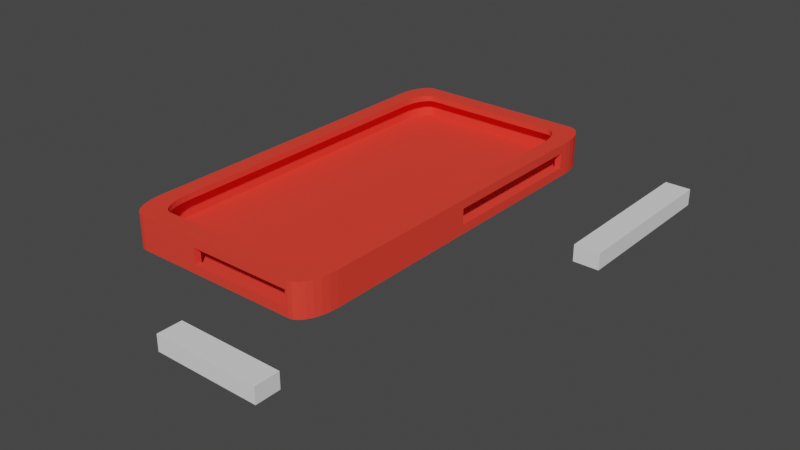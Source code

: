 # Source: phonecase6.blend  (saved by Blender 2.80.53; exported with 4.5.12 LTS)
import bpy
from mathutils import Matrix  # noqa: F401  (used for matrix-valued properties, if any)

bpy.ops.wm.read_factory_settings(use_empty=True)
scene = bpy.context.scene
scene.name = 'Scene'

# ---- collections
col_collection = bpy.data.collections.new('Collection'); scene.collection.children.link(col_collection)

# ---- materials (node trees are filled in below, after node groups)
mat_material_005 = bpy.data.materials.new('Material.005')
mat_material_005.use_transparent_shadow = False
mat_material_005.diffuse_color = (0.9047, 0.05613, 0.03689, 1.0)
mat_material_005.roughness = 0.25

# ---- material node trees

# ---- world
world_world = bpy.data.worlds.new('World'); scene.world = world_world
world_world.use_nodes = True; world_world.node_tree.nodes.clear()
_N = world_world.node_tree.nodes; _L = world_world.node_tree.links
n0 = _N.new('ShaderNodeOutputWorld'); n0.name = 'World Output'; n0.location = (300, 300)
n1 = _N.new('ShaderNodeBackground'); n1.name = 'Background'; n1.location = (10, 300)
n1.inputs[0].default_value = (0.05088, 0.05088, 0.05088, 1.0)
_L.new(n1.outputs[0], n0.inputs[0])
n0.is_active_output = True
world_world.color = (0.05088, 0.05088, 0.05088)
world_world.use_sun_shadow = False
world_world.sun_shadow_jitter_overblur = 0.0

# ---- meshes
me_cube_003 = bpy.data.meshes.new('Cube.003')
me_cube_003.from_pydata([(1.0, 0.82, -1.0), (0.82, 1.0, -1.0), (0.9955, 0.8601, -1.0), (0.9822, 0.8981, -1.0), (0.9607, 0.9322, -1.0), (0.9322, 0.9607, -1.0), (0.8981, 0.9822, -1.0), (0.8601, 0.9955, -1.0), (1.0, -0.82, -1.0), (0.82, -1.0, -1.0), (0.9955, -0.8601, -1.0), (0.9822, -0.8981, -1.0), (0.9607, -0.9322, -1.0), (0.9322, -0.9607, -1.0), (0.8981, -0.9822, -1.0), (0.8601, -0.9955, -1.0), (-0.82, 1.0, -1.0), (-1.0, 0.82, -1.0), (-0.8601, 0.9955, -1.0), (-0.8981, 0.9822, -1.0), (-0.9322, 0.9607, -1.0), (-0.9607, 0.9322, -1.0), (-0.9822, 0.8981, -1.0), (-0.9955, 0.8601, -1.0), (-0.82, -1.0, -1.0), (-1.0, -0.82, -1.0), (-0.8601, -0.9955, -1.0), (-0.8981, -0.9822, -1.0), (-0.9322, -0.9607, -1.0), (-0.9607, -0.9322, -1.0), (-0.9822, -0.8981, -1.0), (-0.9955, -0.8601, -1.0), (1.0, 0.82, 1.186), (0.82, 1.0, 1.186), (0.9955, 0.8601, 1.186), (0.9822, 0.8981, 1.186), (0.9607, 0.9322, 1.186), (0.9322, 0.9607, 1.186), (0.8981, 0.9822, 1.186), (0.8601, 0.9955, 1.186), (1.0, -0.82, 1.186), (0.82, -1.0, 1.186), (0.9955, -0.8601, 1.186), (0.9822, -0.8981, 1.186), (0.9607, -0.9322, 1.186), (0.9322, -0.9607, 1.186), (0.8981, -0.9822, 1.186), (0.8601, -0.9955, 1.186), (-0.82, 1.0, 1.186), (-1.0, 0.82, 1.186), (-0.8601, 0.9955, 1.186), (-0.8981, 0.9822, 1.186), (-0.9322, 0.9607, 1.186), (-0.9607, 0.9322, 1.186), (-0.9822, 0.8981, 1.186), (-0.9955, 0.8601, 1.186), (-0.82, -1.0, 1.186), (-1.0, -0.82, 1.186), (-0.8601, -0.9955, 1.186), (-0.8981, -0.9822, 1.186), (-0.9322, -0.9607, 1.186), (-0.9607, -0.9322, 1.186), (-0.9822, -0.8981, 1.186), (-0.9955, -0.8601, 1.186), (0.8912, 0.7678, 1.191), (0.7308, 0.9363, 1.191), (0.8872, 0.8053, 1.191), (0.8753, 0.8409, 1.191), (0.8562, 0.8729, 1.191), (0.8308, 0.8996, 1.191), (0.8004, 0.9196, 1.191), (0.7665, 0.9321, 1.191), (0.8912, -0.7678, 1.191), (0.7308, -0.9363, 1.191), (0.8872, -0.8053, 1.191), (0.8753, -0.8409, 1.191), (0.8562, -0.8729, 1.191), (0.8308, -0.8996, 1.191), (0.8004, -0.9196, 1.191), (0.7665, -0.9321, 1.191), (-0.7308, 0.9363, 1.191), (-0.8912, 0.7678, 1.191), (-0.7665, 0.9321, 1.191), (-0.8004, 0.9196, 1.191), (-0.8308, 0.8996, 1.191), (-0.8562, 0.8729, 1.191), (-0.8753, 0.8409, 1.191), (-0.8872, 0.8053, 1.191), (-0.7308, -0.9363, 1.191), (-0.8912, -0.7678, 1.191), (-0.7665, -0.9321, 1.191), (-0.8004, -0.9196, 1.191), (-0.8308, -0.8996, 1.191), (-0.8562, -0.8729, 1.191), (-0.8753, -0.8409, 1.191), (-0.8872, -0.8053, 1.191), (0.8912, 0.7678, 1.775), (0.7308, 0.9363, 1.775), (0.8872, 0.8053, 1.775), (0.8753, 0.8409, 1.775), (0.8562, 0.8729, 1.775), (0.8308, 0.8996, 1.775), (0.8004, 0.9196, 1.775), (0.7665, 0.9321, 1.775), (0.8912, -0.7678, 1.775), (0.7308, -0.9363, 1.775), (0.8872, -0.8053, 1.775), (0.8753, -0.8409, 1.775), (0.8562, -0.8729, 1.775), (0.8308, -0.8996, 1.775), (0.8004, -0.9196, 1.775), (0.7665, -0.9321, 1.775), (-0.7308, 0.9363, 1.775), (-0.8912, 0.7678, 1.775), (-0.7665, 0.9321, 1.775), (-0.8004, 0.9196, 1.775), (-0.8308, 0.8996, 1.775), (-0.8562, 0.8729, 1.775), (-0.8753, 0.8409, 1.775), (-0.8872, 0.8053, 1.775), (-0.7308, -0.9363, 1.775), (-0.8912, -0.7678, 1.775), (-0.7665, -0.9321, 1.775), (-0.8004, -0.9196, 1.775), (-0.8308, -0.8996, 1.775), (-0.8562, -0.8729, 1.775), (-0.8753, -0.8409, 1.775), (-0.8872, -0.8053, 1.775), (1.066, 0.8473, 1.78), (0.8739, 1.033, 1.78), (1.061, 0.8887, 1.78), (1.047, 0.928, 1.78), (1.024, 0.9633, 1.78), (0.9935, 0.9927, 1.78), (0.9572, 1.015, 1.78), (0.9166, 1.029, 1.78), (1.066, -0.8473, 1.78), (0.8739, -1.033, 1.78), (1.061, -0.8887, 1.78), (1.047, -0.928, 1.78), (1.024, -0.9633, 1.78), (0.9935, -0.9927, 1.78), (0.9572, -1.015, 1.78), (0.9166, -1.029, 1.78), (-0.8739, 1.033, 1.78), (-1.066, 0.8473, 1.78), (-0.9166, 1.029, 1.78), (-0.9572, 1.015, 1.78), (-0.9935, 0.9927, 1.78), (-1.024, 0.9633, 1.78), (-1.047, 0.928, 1.78), (-1.061, 0.8887, 1.78), (-0.8739, -1.033, 1.78), (-1.066, -0.8473, 1.78), (-0.9166, -1.029, 1.78), (-0.9572, -1.015, 1.78), (-0.9935, -0.9927, 1.78), (-1.024, -0.9633, 1.78), (-1.047, -0.928, 1.78), (-1.061, -0.8887, 1.78), (1.066, 0.8473, -1.561), (0.8739, 1.033, -1.561), (1.061, 0.8887, -1.561), (1.047, 0.928, -1.561), (1.024, 0.9633, -1.561), (0.9935, 0.9927, -1.561), (0.9572, 1.015, -1.561), (0.9166, 1.029, -1.561), (1.066, -0.8473, -1.561), (0.8739, -1.033, -1.561), (1.061, -0.8887, -1.561), (1.047, -0.928, -1.561), (1.024, -0.9633, -1.561), (0.9935, -0.9927, -1.561), (0.9572, -1.015, -1.561), (0.9166, -1.029, -1.561), (-0.8739, 1.033, -1.561), (-1.066, 0.8473, -1.561), (-0.9166, 1.029, -1.561), (-0.9572, 1.015, -1.561), (-0.9935, 0.9927, -1.561), (-1.024, 0.9633, -1.561), (-1.047, 0.928, -1.561), (-1.061, 0.8887, -1.561), (-0.8739, -1.033, -1.561), (-1.066, -0.8473, -1.561), (-0.9166, -1.029, -1.561), (-0.9572, -1.015, -1.561), (-0.9935, -0.9927, -1.561), (-1.024, -0.9633, -1.561), (-1.047, -0.928, -1.561), (-1.061, -0.8887, -1.561), (1.066, 0.8029, 0.9039), (1.0, 0.8029, 0.9039), (1.066, -0.01123, 0.9039), (1.0, -0.01123, 0.9039), (1.066, -0.01123, -0.6623), (1.066, -0.01123, 0.1318), (1.0, -0.01123, -0.6623), (1.066, 0.8029, -0.6623), (1.0, 0.8029, -0.6623), (0.849, -1.033, 0.8921), (0.849, -0.9967, 0.8921), (0.82, -1.0, 0.8921), (0.849, -1.033, -0.6741), (0.82, -1.0, -0.6741), (0.849, -0.9967, -0.6741), (-0.211, -1.033, -0.6741), (-0.211, -1.0, -0.6741), (-0.211, -1.033, 0.5129), (-0.211, -1.033, 0.8921), (-0.211, -1.0, 0.8921)], [], [(17, 25, 31, 30, 29, 28, 27, 26, 24, 9, 15, 14, 13, 12, 11, 10, 8, 0, 2, 3, 4, 5, 6, 7, 1, 16, 18, 19, 20, 21, 22, 23), (45, 46, 78, 77), (4, 3, 35, 36), (25, 17, 49, 57), (27, 28, 60, 59), (3, 2, 34, 35), (17, 23, 55, 49), (28, 29, 61, 60), (2, 0, 32, 34), (23, 22, 54, 55), (29, 30, 62, 61), (0, 200, 193, 195, 40, 32), (22, 21, 53, 54), (30, 31, 63, 62), (8, 10, 42, 40), (21, 20, 52, 53), (31, 25, 57, 63), (10, 11, 43, 42), (20, 19, 51, 52), (11, 12, 44, 43), (19, 18, 50, 51), (12, 13, 45, 44), (18, 16, 48, 50), (13, 14, 46, 45), (16, 1, 33, 48), (14, 15, 47, 46), (1, 7, 39, 33), (15, 9, 205, 206, 202, 203, 41, 47), (7, 6, 38, 39), (9, 24, 56, 41, 203, 211, 208, 205), (6, 5, 37, 38), (24, 26, 58, 56), (5, 4, 36, 37), (26, 27, 59, 58), (73, 88, 120, 105), (48, 33, 65, 80), (46, 47, 79, 78), (33, 39, 71, 65), (47, 41, 73, 79), (39, 38, 70, 71), (41, 56, 88, 73), (38, 37, 69, 70), (56, 58, 90, 88), (37, 36, 68, 69), (58, 59, 91, 90), (36, 35, 67, 68), (57, 49, 81, 89), (59, 60, 92, 91), (35, 34, 66, 67), (49, 55, 87, 81), (60, 61, 93, 92), (34, 32, 64, 66), (55, 54, 86, 87), (61, 62, 94, 93), (32, 40, 72, 64), (54, 53, 85, 86), (62, 63, 95, 94), (40, 42, 74, 72), (53, 52, 84, 85), (63, 57, 89, 95), (42, 43, 75, 74), (52, 51, 83, 84), (43, 44, 76, 75), (51, 50, 82, 83), (44, 45, 77, 76), (50, 48, 80, 82), (123, 124, 156, 155), (70, 69, 101, 102), (88, 90, 122, 120), (69, 68, 100, 101), (90, 91, 123, 122), (68, 67, 99, 100), (89, 81, 113, 121), (91, 92, 124, 123), (67, 66, 98, 99), (81, 87, 119, 113), (92, 93, 125, 124), (66, 64, 96, 98), (87, 86, 118, 119), (93, 94, 126, 125), (64, 72, 104, 96), (86, 85, 117, 118), (94, 95, 127, 126), (72, 74, 106, 104), (85, 84, 116, 117), (95, 89, 121, 127), (74, 75, 107, 106), (84, 83, 115, 116), (75, 76, 108, 107), (83, 82, 114, 115), (76, 77, 109, 108), (82, 80, 112, 114), (77, 78, 110, 109), (80, 65, 97, 112), (78, 79, 111, 110), (65, 71, 103, 97), (79, 73, 105, 111), (71, 70, 102, 103), (136, 138, 170, 168), (99, 98, 130, 131), (113, 119, 151, 145), (124, 125, 157, 156), (98, 96, 128, 130), (119, 118, 150, 151), (125, 126, 158, 157), (96, 104, 136, 128), (118, 117, 149, 150), (126, 127, 159, 158), (104, 106, 138, 136), (117, 116, 148, 149), (127, 121, 153, 159), (106, 107, 139, 138), (116, 115, 147, 148), (107, 108, 140, 139), (115, 114, 146, 147), (108, 109, 141, 140), (114, 112, 144, 146), (109, 110, 142, 141), (112, 97, 129, 144), (110, 111, 143, 142), (97, 103, 135, 129), (111, 105, 137, 143), (103, 102, 134, 135), (105, 120, 152, 137), (102, 101, 133, 134), (120, 122, 154, 152), (101, 100, 132, 133), (122, 123, 155, 154), (100, 99, 131, 132), (121, 113, 145, 153), (177, 183, 182, 181, 180, 179, 178, 176, 161, 167, 166, 165, 164, 163, 162, 160, 168, 170, 171, 172, 173, 174, 175, 169, 184, 186, 187, 188, 189, 190, 191, 185), (149, 148, 180, 181), (159, 153, 185, 191), (138, 139, 171, 170), (148, 147, 179, 180), (139, 140, 172, 171), (147, 146, 178, 179), (140, 141, 173, 172), (146, 144, 176, 178), (141, 142, 174, 173), (144, 129, 161, 176), (142, 143, 175, 174), (129, 135, 167, 161), (143, 137, 169, 175), (135, 134, 166, 167), (137, 201, 204, 207, 209, 152, 184, 169), (134, 133, 165, 166), (152, 154, 186, 184), (133, 132, 164, 165), (154, 155, 187, 186), (132, 131, 163, 164), (153, 145, 177, 185), (155, 156, 188, 187), (131, 130, 162, 163), (145, 151, 183, 177), (156, 157, 189, 188), (130, 128, 160, 162), (151, 150, 182, 183), (157, 158, 190, 189), (128, 192, 199, 196, 197, 136, 168, 160), (150, 149, 181, 182), (158, 159, 191, 190), (200, 199, 192, 193), (136, 197, 194, 192, 128), (198, 196, 199, 200), (196, 198, 195, 194, 197), (40, 195, 198, 200, 0, 8), (194, 195, 193, 192), (206, 204, 201, 202), (207, 208, 211, 210, 209), (152, 209, 210, 201, 137), (208, 207, 204, 206, 205), (202, 201, 210, 211, 203)])
_uv = me_cube_003.uv_layers.new(name='UVMap')
_uv.uv.foreach_set('vector', [0.375, 0.7725, 0.375, 0.9775, 0.3756, 0.9825, 0.3772, 0.9873, 0.3799, 0.9915, 0.3835, 0.9951, 0.3877, 0.9978, 0.3925, 0.9994, 0.3975, 1.0, 0.6025, 1.0, 0.6075, 0.9994, 0.6123, 0.9978, 0.6165, 0.9951, 0.6201, 0.9915, 0.6228, 0.9873, 0.6244, 0.9825, 0.625, 0.9775, 0.625, 0.7725, 0.6244, 0.7675, 0.6228, 0.7627, 0.6201, 0.7585, 0.6165, 0.7549, 0.6123, 0.7522, 0.6075, 0.7506, 0.6025, 0.75, 0.3975, 0.75, 0.3925, 0.7506, 0.3877, 0.7522, 0.3835, 0.7549, 0.3799, 0.7585, 0.3772, 0.7627, 0.3756, 0.7675, 0.6165, 0.9951, 0.6123, 0.9978, 0.6123, 0.9978, 0.6165, 0.9951, 0.6201, 0.7585, 0.6228, 0.7627, 0.6228, 0.7627, 0.6201, 0.7585, 0.375, 0.9775, 0.375, 0.7725, 0.375, 0.7725, 0.375, 0.9775, 0.3877, 0.9978, 0.3835, 0.9951, 0.3835, 0.9951, 0.3877, 0.9978, 0.6228, 0.7627, 0.6244, 0.7675, 0.6244, 0.7675, 0.6228, 0.7627, 0.375, 0.7725, 0.3756, 0.7675, 0.3756, 0.7675, 0.375, 0.7725, 0.3835, 0.9951, 0.3799, 0.9915, 0.3799, 0.9915, 0.3835, 0.9951, 0.6244, 0.7675, 0.625, 0.7725, 0.625, 0.7725, 0.6244, 0.7675, 0.3756, 0.7675, 0.3772, 0.7627, 0.3772, 0.7627, 0.3756, 0.7675, 0.3799, 0.9915, 0.3772, 0.9873, 0.3772, 0.9873, 0.3799, 0.9915, 0.625, 0.7725, 0.625, 0.7746, 0.625, 0.7746, 0.625, 0.8764, 0.625, 0.9775, 0.625, 0.7725, 0.3772, 0.7627, 0.3799, 0.7585, 0.3799, 0.7585, 0.3772, 0.7627, 0.3772, 0.9873, 0.3756, 0.9825, 0.3756, 0.9825, 0.3772, 0.9873, 0.625, 0.9775, 0.6244, 0.9825, 0.6244, 0.9825, 0.625, 0.9775, 0.3799, 0.7585, 0.3835, 0.7549, 0.3835, 0.7549, 0.3799, 0.7585, 0.3756, 0.9825, 0.375, 0.9775, 0.375, 0.9775, 0.3756, 0.9825, 0.6244, 0.9825, 0.6228, 0.9873, 0.6228, 0.9873, 0.6244, 0.9825, 0.3835, 0.7549, 0.3877, 0.7522, 0.3877, 0.7522, 0.3835, 0.7549, 0.6228, 0.9873, 0.6201, 0.9915, 0.6201, 0.9915, 0.6228, 0.9873, 0.3877, 0.7522, 0.3925, 0.7506, 0.3925, 0.7506, 0.3877, 0.7522, 0.6201, 0.9915, 0.6165, 0.9951, 0.6165, 0.9951, 0.6201, 0.9915, 0.3925, 0.7506, 0.3975, 0.75, 0.3975, 0.75, 0.3925, 0.7506, 0.6165, 0.9951, 0.6123, 0.9978, 0.6123, 0.9978, 0.6165, 0.9951, 0.3975, 0.75, 0.6025, 0.75, 0.6025, 0.75, 0.3975, 0.75, 0.6123, 0.9978, 0.6075, 0.9994, 0.6075, 0.9994, 0.6123, 0.9978, 0.6025, 0.75, 0.6075, 0.7506, 0.6075, 0.7506, 0.6025, 0.75, 0.6075, 0.9994, 0.6025, 1.0, 0.6025, 1.0, 0.6061, 0.9996, 0.6061, 0.9996, 0.6025, 1.0, 0.6025, 1.0, 0.6075, 0.9994, 0.6075, 0.7506, 0.6123, 0.7522, 0.6123, 0.7522, 0.6075, 0.7506, 0.6025, 1.0, 0.3975, 1.0, 0.3975, 1.0, 0.6025, 1.0, 0.6025, 1.0, 0.4736, 1.0, 0.4736, 1.0, 0.6025, 1.0, 0.6123, 0.7522, 0.6165, 0.7549, 0.6165, 0.7549, 0.6123, 0.7522, 0.3975, 1.0, 0.3925, 0.9994, 0.3925, 0.9994, 0.3975, 1.0, 0.6165, 0.7549, 0.6201, 0.7585, 0.6201, 0.7585, 0.6165, 0.7549, 0.3925, 0.9994, 0.3877, 0.9978, 0.3877, 0.9978, 0.3925, 0.9994, 0.6025, 1.0, 0.3975, 1.0, 0.3975, 1.0, 0.6025, 1.0, 0.3975, 0.75, 0.6025, 0.75, 0.6025, 0.75, 0.3975, 0.75, 0.6123, 0.9978, 0.6075, 0.9994, 0.6075, 0.9994, 0.6123, 0.9978, 0.6025, 0.75, 0.6075, 0.7506, 0.6075, 0.7506, 0.6025, 0.75, 0.6075, 0.9994, 0.6025, 1.0, 0.6025, 1.0, 0.6075, 0.9994, 0.6075, 0.7506, 0.6123, 0.7522, 0.6123, 0.7522, 0.6075, 0.7506, 0.6025, 1.0, 0.3975, 1.0, 0.3975, 1.0, 0.6025, 1.0, 0.6123, 0.7522, 0.6165, 0.7549, 0.6165, 0.7549, 0.6123, 0.7522, 0.3975, 1.0, 0.3925, 0.9994, 0.3925, 0.9994, 0.3975, 1.0, 0.6165, 0.7549, 0.6201, 0.7585, 0.6201, 0.7585, 0.6165, 0.7549, 0.3925, 0.9994, 0.3877, 0.9978, 0.3877, 0.9978, 0.3925, 0.9994, 0.6201, 0.7585, 0.6228, 0.7627, 0.6228, 0.7627, 0.6201, 0.7585, 0.375, 0.9775, 0.375, 0.7725, 0.375, 0.7725, 0.375, 0.9775, 0.3877, 0.9978, 0.3835, 0.9951, 0.3835, 0.9951, 0.3877, 0.9978, 0.6228, 0.7627, 0.6244, 0.7675, 0.6244, 0.7675, 0.6228, 0.7627, 0.375, 0.7725, 0.3756, 0.7675, 0.3756, 0.7675, 0.375, 0.7725, 0.3835, 0.9951, 0.3799, 0.9915, 0.3799, 0.9915, 0.3835, 0.9951, 0.6244, 0.7675, 0.625, 0.7725, 0.625, 0.7725, 0.6244, 0.7675, 0.3756, 0.7675, 0.3772, 0.7627, 0.3772, 0.7627, 0.3756, 0.7675, 0.3799, 0.9915, 0.3772, 0.9873, 0.3772, 0.9873, 0.3799, 0.9915, 0.625, 0.7725, 0.625, 0.9775, 0.625, 0.9775, 0.625, 0.7725, 0.3772, 0.7627, 0.3799, 0.7585, 0.3799, 0.7585, 0.3772, 0.7627, 0.3772, 0.9873, 0.3756, 0.9825, 0.3756, 0.9825, 0.3772, 0.9873, 0.625, 0.9775, 0.6244, 0.9825, 0.6244, 0.9825, 0.625, 0.9775, 0.3799, 0.7585, 0.3835, 0.7549, 0.3835, 0.7549, 0.3799, 0.7585, 0.3756, 0.9825, 0.375, 0.9775, 0.375, 0.9775, 0.3756, 0.9825, 0.6244, 0.9825, 0.6228, 0.9873, 0.6228, 0.9873, 0.6244, 0.9825, 0.3835, 0.7549, 0.3877, 0.7522, 0.3877, 0.7522, 0.3835, 0.7549, 0.6228, 0.9873, 0.6201, 0.9915, 0.6201, 0.9915, 0.6228, 0.9873, 0.3877, 0.7522, 0.3925, 0.7506, 0.3925, 0.7506, 0.3877, 0.7522, 0.6201, 0.9915, 0.6165, 0.9951, 0.6165, 0.9951, 0.6201, 0.9915, 0.3925, 0.7506, 0.3975, 0.75, 0.3975, 0.75, 0.3925, 0.7506, 0.3877, 0.9978, 0.3835, 0.9951, 0.3835, 0.9951, 0.3877, 0.9978, 0.6123, 0.7522, 0.6165, 0.7549, 0.6165, 0.7549, 0.6123, 0.7522, 0.3975, 1.0, 0.3925, 0.9994, 0.3925, 0.9994, 0.3975, 1.0, 0.6165, 0.7549, 0.6201, 0.7585, 0.6201, 0.7585, 0.6165, 0.7549, 0.3925, 0.9994, 0.3877, 0.9978, 0.3877, 0.9978, 0.3925, 0.9994, 0.6201, 0.7585, 0.6228, 0.7627, 0.6228, 0.7627, 0.6201, 0.7585, 0.375, 0.9775, 0.375, 0.7725, 0.375, 0.7725, 0.375, 0.9775, 0.3877, 0.9978, 0.3835, 0.9951, 0.3835, 0.9951, 0.3877, 0.9978, 0.6228, 0.7627, 0.6244, 0.7675, 0.6244, 0.7675, 0.6228, 0.7627, 0.375, 0.7725, 0.3756, 0.7675, 0.3756, 0.7675, 0.375, 0.7725, 0.3835, 0.9951, 0.3799, 0.9915, 0.3799, 0.9915, 0.3835, 0.9951, 0.6244, 0.7675, 0.625, 0.7725, 0.625, 0.7725, 0.6244, 0.7675, 0.3756, 0.7675, 0.3772, 0.7627, 0.3772, 0.7627, 0.3756, 0.7675, 0.3799, 0.9915, 0.3772, 0.9873, 0.3772, 0.9873, 0.3799, 0.9915, 0.625, 0.7725, 0.625, 0.9775, 0.625, 0.9775, 0.625, 0.7725, 0.3772, 0.7627, 0.3799, 0.7585, 0.3799, 0.7585, 0.3772, 0.7627, 0.3772, 0.9873, 0.3756, 0.9825, 0.3756, 0.9825, 0.3772, 0.9873, 0.625, 0.9775, 0.6244, 0.9825, 0.6244, 0.9825, 0.625, 0.9775, 0.3799, 0.7585, 0.3835, 0.7549, 0.3835, 0.7549, 0.3799, 0.7585, 0.3756, 0.9825, 0.375, 0.9775, 0.375, 0.9775, 0.3756, 0.9825, 0.6244, 0.9825, 0.6228, 0.9873, 0.6228, 0.9873, 0.6244, 0.9825, 0.3835, 0.7549, 0.3877, 0.7522, 0.3877, 0.7522, 0.3835, 0.7549, 0.6228, 0.9873, 0.6201, 0.9915, 0.6201, 0.9915, 0.6228, 0.9873, 0.3877, 0.7522, 0.3925, 0.7506, 0.3925, 0.7506, 0.3877, 0.7522, 0.6201, 0.9915, 0.6165, 0.9951, 0.6165, 0.9951, 0.6201, 0.9915, 0.3925, 0.7506, 0.3975, 0.75, 0.3975, 0.75, 0.3925, 0.7506, 0.6165, 0.9951, 0.6123, 0.9978, 0.6123, 0.9978, 0.6165, 0.9951, 0.3975, 0.75, 0.6025, 0.75, 0.6025, 0.75, 0.3975, 0.75, 0.6123, 0.9978, 0.6075, 0.9994, 0.6075, 0.9994, 0.6123, 0.9978, 0.6025, 0.75, 0.6075, 0.7506, 0.6075, 0.7506, 0.6025, 0.75, 0.6075, 0.9994, 0.6025, 1.0, 0.6025, 1.0, 0.6075, 0.9994, 0.6075, 0.7506, 0.6123, 0.7522, 0.6123, 0.7522, 0.6075, 0.7506, 0.625, 0.9775, 0.6244, 0.9825, 0.6244, 0.9825, 0.625, 0.9775, 0.6228, 0.7627, 0.6244, 0.7675, 0.6244, 0.7675, 0.6228, 0.7627, 0.375, 0.7725, 0.3756, 0.7675, 0.3756, 0.7675, 0.375, 0.7725, 0.3835, 0.9951, 0.3799, 0.9915, 0.3799, 0.9915, 0.3835, 0.9951, 0.6244, 0.7675, 0.625, 0.7725, 0.625, 0.7725, 0.6244, 0.7675, 0.3756, 0.7675, 0.3772, 0.7627, 0.3772, 0.7627, 0.3756, 0.7675, 0.3799, 0.9915, 0.3772, 0.9873, 0.3772, 0.9873, 0.3799, 0.9915, 0.625, 0.7725, 0.625, 0.9775, 0.625, 0.9775, 0.625, 0.7725, 0.3772, 0.7627, 0.3799, 0.7585, 0.3799, 0.7585, 0.3772, 0.7627, 0.3772, 0.9873, 0.3756, 0.9825, 0.3756, 0.9825, 0.3772, 0.9873, 0.625, 0.9775, 0.6244, 0.9825, 0.6244, 0.9825, 0.625, 0.9775, 0.3799, 0.7585, 0.3835, 0.7549, 0.3835, 0.7549, 0.3799, 0.7585, 0.3756, 0.9825, 0.375, 0.9775, 0.375, 0.9775, 0.3756, 0.9825, 0.6244, 0.9825, 0.6228, 0.9873, 0.6228, 0.9873, 0.6244, 0.9825, 0.3835, 0.7549, 0.3877, 0.7522, 0.3877, 0.7522, 0.3835, 0.7549, 0.6228, 0.9873, 0.6201, 0.9915, 0.6201, 0.9915, 0.6228, 0.9873, 0.3877, 0.7522, 0.3925, 0.7506, 0.3925, 0.7506, 0.3877, 0.7522, 0.6201, 0.9915, 0.6165, 0.9951, 0.6165, 0.9951, 0.6201, 0.9915, 0.3925, 0.7506, 0.3975, 0.75, 0.3975, 0.75, 0.3925, 0.7506, 0.6165, 0.9951, 0.6123, 0.9978, 0.6123, 0.9978, 0.6165, 0.9951, 0.3975, 0.75, 0.6025, 0.75, 0.6025, 0.75, 0.3975, 0.75, 0.6123, 0.9978, 0.6075, 0.9994, 0.6075, 0.9994, 0.6123, 0.9978, 0.6025, 0.75, 0.6075, 0.7506, 0.6075, 0.7506, 0.6025, 0.75, 0.6075, 0.9994, 0.6025, 1.0, 0.6025, 1.0, 0.6075, 0.9994, 0.6075, 0.7506, 0.6123, 0.7522, 0.6123, 0.7522, 0.6075, 0.7506, 0.6025, 1.0, 0.3975, 1.0, 0.3975, 1.0, 0.6025, 1.0, 0.6123, 0.7522, 0.6165, 0.7549, 0.6165, 0.7549, 0.6123, 0.7522, 0.3975, 1.0, 0.3925, 0.9994, 0.3925, 0.9994, 0.3975, 1.0, 0.6165, 0.7549, 0.6201, 0.7585, 0.6201, 0.7585, 0.6165, 0.7549, 0.3925, 0.9994, 0.3877, 0.9978, 0.3877, 0.9978, 0.3925, 0.9994, 0.6201, 0.7585, 0.6228, 0.7627, 0.6228, 0.7627, 0.6201, 0.7585, 0.375, 0.9775, 0.375, 0.7725, 0.375, 0.7725, 0.375, 0.9775, 0.375, 0.7725, 0.3756, 0.7675, 0.3772, 0.7627, 0.3799, 0.7585, 0.3835, 0.7549, 0.3877, 0.7522, 0.3925, 0.7506, 0.3975, 0.75, 0.6025, 0.75, 0.6075, 0.7506, 0.6123, 0.7522, 0.6165, 0.7549, 0.6201, 0.7585, 0.6228, 0.7627, 0.6244, 0.7675, 0.625, 0.7725, 0.625, 0.9775, 0.6244, 0.9825, 0.6228, 0.9873, 0.6201, 0.9915, 0.6165, 0.9951, 0.6123, 0.9978, 0.6075, 0.9994, 0.6025, 1.0, 0.3975, 1.0, 0.3925, 0.9994, 0.3877, 0.9978, 0.3835, 0.9951, 0.3799, 0.9915, 0.3772, 0.9873, 0.3756, 0.9825, 0.375, 0.9775, 0.3799, 0.7585, 0.3835, 0.7549, 0.3835, 0.7549, 0.3799, 0.7585, 0.3756, 0.9825, 0.375, 0.9775, 0.375, 0.9775, 0.3756, 0.9825, 0.6244, 0.9825, 0.6228, 0.9873, 0.6228, 0.9873, 0.6244, 0.9825, 0.3835, 0.7549, 0.3877, 0.7522, 0.3877, 0.7522, 0.3835, 0.7549, 0.6228, 0.9873, 0.6201, 0.9915, 0.6201, 0.9915, 0.6228, 0.9873, 0.3877, 0.7522, 0.3925, 0.7506, 0.3925, 0.7506, 0.3877, 0.7522, 0.6201, 0.9915, 0.6165, 0.9951, 0.6165, 0.9951, 0.6201, 0.9915, 0.3925, 0.7506, 0.3975, 0.75, 0.3975, 0.75, 0.3925, 0.7506, 0.6165, 0.9951, 0.6123, 0.9978, 0.6123, 0.9978, 0.6165, 0.9951, 0.3975, 0.75, 0.6025, 0.75, 0.6025, 0.75, 0.3975, 0.75, 0.6123, 0.9978, 0.6075, 0.9994, 0.6075, 0.9994, 0.6123, 0.9978, 0.6025, 0.75, 0.6075, 0.7506, 0.6075, 0.7506, 0.6025, 0.75, 0.6075, 0.9994, 0.6025, 1.0, 0.6025, 1.0, 0.6075, 0.9994, 0.6075, 0.7506, 0.6123, 0.7522, 0.6123, 0.7522, 0.6075, 0.7506, 0.6025, 1.0, 0.5996, 1.0, 0.5996, 1.0, 0.4753, 1.0, 0.4753, 1.0, 0.3975, 1.0, 0.3975, 1.0, 0.6025, 1.0, 0.6123, 0.7522, 0.6165, 0.7549, 0.6165, 0.7549, 0.6123, 0.7522, 0.3975, 1.0, 0.3925, 0.9994, 0.3925, 0.9994, 0.3975, 1.0, 0.6165, 0.7549, 0.6201, 0.7585, 0.6201, 0.7585, 0.6165, 0.7549, 0.3925, 0.9994, 0.3877, 0.9978, 0.3877, 0.9978, 0.3925, 0.9994, 0.6201, 0.7585, 0.6228, 0.7627, 0.6228, 0.7627, 0.6201, 0.7585, 0.375, 0.9775, 0.375, 0.7725, 0.375, 0.7725, 0.375, 0.9775, 0.3877, 0.9978, 0.3835, 0.9951, 0.3835, 0.9951, 0.3877, 0.9978, 0.6228, 0.7627, 0.6244, 0.7675, 0.6244, 0.7675, 0.6228, 0.7627, 0.375, 0.7725, 0.3756, 0.7675, 0.3756, 0.7675, 0.375, 0.7725, 0.3835, 0.9951, 0.3799, 0.9915, 0.3799, 0.9915, 0.3835, 0.9951, 0.6244, 0.7675, 0.625, 0.7725, 0.625, 0.7725, 0.6244, 0.7675, 0.3756, 0.7675, 0.3772, 0.7627, 0.3772, 0.7627, 0.3756, 0.7675, 0.3799, 0.9915, 0.3772, 0.9873, 0.3772, 0.9873, 0.3799, 0.9915, 0.625, 0.7725, 0.625, 0.7779, 0.625, 0.7779, 0.625, 0.8764, 0.625, 0.8764, 0.625, 0.9775, 0.625, 0.9775, 0.625, 0.7725, 0.3772, 0.7627, 0.3799, 0.7585, 0.3799, 0.7585, 0.3772, 0.7627, 0.3772, 0.9873, 0.3756, 0.9825, 0.3756, 0.9825, 0.3772, 0.9873, 0.375, 0.382, 0.375, 0.4486, 0.625, 0.4486, 0.625, 0.382, 0.625, 0.9775, 0.625, 0.8764, 0.625, 0.8764, 0.625, 0.7779, 0.625, 0.7725, 0.257, 0.75, 0.3236, 0.75, 0.3236, 0.5, 0.257, 0.5, 0.375, 0.8014, 0.375, 0.868, 0.625, 0.868, 0.625, 0.8014, 0.5018, 0.8014, 0.625, 0.9775, 0.625, 0.8764, 0.625, 0.8764, 0.625, 0.7746, 0.625, 0.7725, 0.625, 0.9775, 0.6764, 0.75, 0.743, 0.75, 0.743, 0.5, 0.6764, 0.5, 0.375, 0.6588, 0.375, 0.7317, 0.625, 0.7317, 0.625, 0.6588, 0.375, 0.01828, 0.375, 0.0847, 0.625, 0.0847, 0.625, 0.01828, 0.5645, 0.01828, 0.3975, 1.0, 0.4753, 1.0, 0.4753, 1.0, 0.5996, 1.0, 0.6025, 1.0, 0.125, 0.6653, 0.125, 0.7317, 0.375, 0.7317, 0.375, 0.6588, 0.3682, 0.6653, 0.625, 0.6588, 0.625, 0.7317, 0.875, 0.7317, 0.875, 0.6653, 0.6318, 0.6653])
_uv.active_render = True
_uv = me_cube_003.uv_layers.new(name='UVMap.001')
_uv.uv.foreach_set('vector', [0.0, 0.0, 0.0, 0.0, 0.0, 0.0, 0.0, 0.0, 0.0, 0.0, 0.0, 0.0, 0.0, 0.0, 0.0, 0.0, 0.0, 0.0, 0.0, 0.0, 0.0, 0.0, 0.0, 0.0, 0.0, 0.0, 0.0, 0.0, 0.0, 0.0, 0.0, 0.0, 0.0, 0.0, 0.0, 0.0, 0.0, 0.0, 0.0, 0.0, 0.0, 0.0, 0.0, 0.0, 0.0, 0.0, 0.0, 0.0, 0.0, 0.0, 0.0, 0.0, 0.0, 0.0, 0.0, 0.0, 0.0, 0.0, 0.0, 0.0, 0.0, 0.0, 0.0, 0.0, 0.0, 0.0, 0.0, 0.0, 0.0, 0.0, 0.0, 0.0, 0.0, 0.0, 0.0, 0.0, 0.0, 0.0, 0.0, 0.0, 0.0, 0.0, 0.0, 0.0, 0.0, 0.0, 0.0, 0.0, 0.0, 0.0, 0.0, 0.0, 0.0, 0.0, 0.0, 0.0, 0.0, 0.0, 0.0, 0.0, 0.0, 0.0, 0.0, 0.0, 0.0, 0.0, 0.0, 0.0, 0.0, 0.0, 0.0, 0.0, 0.0, 0.0, 0.0, 0.0, 0.0, 0.0, 0.0, 0.0, 0.0, 0.0, 0.0, 0.0, 0.0, 0.0, 0.0, 0.0, 0.0, 0.0, 0.0, 0.0, 0.0, 0.0, 0.0, 0.0, 0.0, 0.0, 0.0, 0.0, 0.0, 0.0, 0.0, 0.0, 0.0, 0.0, 0.0, 0.0, 0.0, 0.0, 0.0, 0.0, 0.0, 0.0, 0.0, 0.0, 0.0, 0.0, 0.0, 0.0, 0.0, 0.0, 0.0, 0.0, 0.0, 0.0, 0.0, 0.0, 0.0, 0.0, 0.0, 0.0, 0.0, 0.0, 0.0, 0.0, 0.0, 0.0, 0.0, 0.0, 0.0, 0.0, 0.0, 0.0, 0.0, 0.0, 0.0, 0.0, 0.0, 0.0, 0.0, 0.0, 0.0, 0.0, 0.0, 0.0, 0.0, 0.0, 0.0, 0.0, 0.0, 0.0, 0.0, 0.0, 0.0, 0.0, 0.0, 0.0, 0.0, 0.0, 0.0, 0.0, 0.0, 0.0, 0.0, 0.0, 0.0, 0.0, 0.0, 0.0, 0.0, 0.0, 0.0, 0.0, 0.0, 0.0, 0.0, 0.0, 0.0, 0.0, 0.0, 0.0, 0.0, 0.0, 0.0, 0.0, 0.0, 0.0, 0.0, 0.0, 0.0, 0.0, 0.0, 0.0, 0.0, 0.0, 0.0, 0.0, 0.0, 0.0, 0.0, 0.0, 0.0, 0.0, 0.0, 0.0, 0.0, 0.0, 0.0, 0.0, 0.0, 0.0, 0.0, 0.0, 0.0, 0.0, 0.0, 0.0, 0.0, 0.0, 0.0, 0.0, 0.0, 0.0, 0.0, 0.0, 0.0, 0.0, 0.0, 0.0, 0.0, 0.0, 0.0, 0.0, 0.0, 0.0, 0.0, 0.0, 0.0, 0.0, 0.0, 0.0, 0.0, 0.0, 0.0, 0.0, 0.0, 0.0, 0.0, 0.0, 0.0, 0.0, 0.0, 0.0, 0.0, 0.0, 0.0, 0.0, 0.0, 0.0, 0.0, 0.0, 0.0, 0.0, 0.0, 0.0, 0.0, 0.0, 0.0, 0.0, 0.0, 0.0, 0.0, 0.0, 0.0, 0.0, 0.0, 0.0, 0.0, 0.0, 0.0, 0.0, 0.0, 0.0, 0.0, 0.0, 0.0, 0.0, 0.0, 0.0, 0.0, 0.0, 0.0, 0.0, 0.0, 0.0, 0.0, 0.0, 0.0, 0.0, 0.0, 0.0, 0.0, 0.0, 0.0, 0.0, 0.0, 0.0, 0.0, 0.0, 0.0, 0.0, 0.0, 0.0, 0.0, 0.0, 0.0, 0.0, 0.0, 0.0, 0.0, 0.0, 0.0, 0.0, 0.0, 0.0, 0.0, 0.0, 0.0, 0.0, 0.0, 0.0, 0.0, 0.0, 0.0, 0.0, 0.0, 0.0, 0.0, 0.0, 0.0, 0.0, 0.0, 0.0, 0.0, 0.0, 0.0, 0.0, 0.0, 0.0, 0.0, 0.0, 0.0, 0.0, 0.0, 0.0, 0.0, 0.0, 0.0, 0.0, 0.0, 0.0, 0.0, 0.0, 0.0, 0.0, 0.0, 0.0, 0.0, 0.0, 0.0, 0.0, 0.0, 0.0, 0.0, 0.0, 0.0, 0.0, 0.0, 0.0, 0.0, 0.0, 0.0, 0.0, 0.0, 0.0, 0.0, 0.0, 0.0, 0.0, 0.0, 0.0, 0.0, 0.0, 0.0, 0.0, 0.0, 0.0, 0.0, 0.0, 0.0, 0.0, 0.0, 0.0, 0.0, 0.0, 0.0, 0.0, 0.0, 0.0, 0.0, 0.0, 0.0, 0.0, 0.0, 0.0, 0.0, 0.0, 0.0, 0.0, 0.0, 0.0, 0.0, 0.0, 0.0, 0.0, 0.0, 0.0, 0.0, 0.0, 0.0, 0.0, 0.0, 0.0, 0.0, 0.0, 0.0, 0.0, 0.0, 0.0, 0.0, 0.0, 0.0, 0.0, 0.0, 0.0, 0.0, 0.0, 0.0, 0.0, 0.0, 0.0, 0.0, 0.0, 0.0, 0.0, 0.0, 0.0, 0.0, 0.0, 0.0, 0.0, 0.0, 0.0, 0.0, 0.0, 0.0, 0.0, 0.0, 0.0, 0.0, 0.0, 0.0, 0.0, 0.0, 0.0, 0.0, 0.0, 0.0, 0.0, 0.0, 0.0, 0.0, 0.0, 0.0, 0.0, 0.0, 0.0, 0.0, 0.0, 0.0, 0.0, 0.0, 0.0, 0.0, 0.0, 0.0, 0.0, 0.0, 0.0, 0.0, 0.0, 0.0, 0.0, 0.0, 0.0, 0.0, 0.0, 0.0, 0.0, 0.0, 0.0, 0.0, 0.0, 0.0, 0.0, 0.0, 0.0, 0.0, 0.0, 0.0, 0.0, 0.0, 0.0, 0.0, 0.0, 0.0, 0.0, 0.0, 0.0, 0.0, 0.0, 0.0, 0.0, 0.0, 0.0, 0.0, 0.0, 0.0, 0.0, 0.0, 0.0, 0.0, 0.0, 0.0, 0.0, 0.0, 0.0, 0.0, 0.0, 0.0, 0.0, 0.0, 0.0, 0.0, 0.0, 0.0, 0.0, 0.0, 0.0, 0.0, 0.0, 0.0, 0.0, 0.0, 0.0, 0.0, 0.0, 0.0, 0.0, 0.0, 0.0, 0.0, 0.0, 0.0, 0.0, 0.0, 0.0, 0.0, 0.0, 0.0, 0.0, 0.0, 0.0, 0.0, 0.0, 0.0, 0.0, 0.0, 0.0, 0.0, 0.0, 0.0, 0.0, 0.0, 0.0, 0.0, 0.0, 0.0, 0.0, 0.0, 0.0, 0.0, 0.0, 0.0, 0.0, 0.0, 0.0, 0.0, 0.0, 0.0, 0.0, 0.0, 0.0, 0.0, 0.0, 0.0, 0.0, 0.0, 0.0, 0.0, 0.0, 0.0, 0.0, 0.0, 0.0, 0.0, 0.0, 0.0, 0.0, 0.0, 0.0, 0.0, 0.0, 0.0, 0.0, 0.0, 0.0, 0.0, 0.0, 0.0, 0.0, 0.0, 0.0, 0.0, 0.0, 0.0, 0.0, 0.0, 0.0, 0.0, 0.0, 0.0, 0.0, 0.0, 0.0, 0.0, 0.0, 0.0, 0.0, 0.0, 0.0, 0.0, 0.0, 0.0, 0.0, 0.0, 0.0, 0.0, 0.0, 0.0, 0.0, 0.0, 0.0, 0.0, 0.0, 0.0, 0.0, 0.0, 0.0, 0.0, 0.0, 0.0, 0.0, 0.0, 0.0, 0.0, 0.0, 0.0, 0.0, 0.0, 0.0, 0.0, 0.0, 0.0, 0.0, 0.0, 0.0, 0.0, 0.0, 0.0, 0.0, 0.0, 0.0, 0.0, 0.0, 0.0, 0.0, 0.0, 0.0, 0.0, 0.0, 0.0, 0.0, 0.0, 0.0, 0.0, 0.0, 0.0, 0.0, 0.0, 0.0, 0.0, 0.0, 0.0, 0.0, 0.0, 0.0, 0.0, 0.0, 0.0, 0.0, 0.0, 0.0, 0.0, 0.0, 0.0, 0.0, 0.0, 0.0, 0.0, 0.0, 0.0, 0.0, 0.0, 0.0, 0.0, 0.0, 0.0, 0.0, 0.0, 0.0, 0.0, 0.0, 0.0, 0.0, 0.0, 0.0, 0.0, 0.0, 0.0, 0.0, 0.0, 0.0, 0.0, 0.0, 0.0, 0.0, 0.0, 0.0, 0.0, 0.0, 0.0, 0.0, 0.0, 0.0, 0.0, 0.0, 0.0, 0.0, 0.0, 0.0, 0.0, 0.0, 0.0, 0.0, 0.0, 0.0, 0.0, 0.0, 0.0, 0.0, 0.0, 0.0, 0.0, 0.0, 0.0, 0.0, 0.0, 0.0, 0.0, 0.0, 0.0, 0.0, 0.0, 0.0, 0.0, 0.0, 0.0, 0.0, 0.0, 0.0, 0.0, 0.0, 0.0, 0.0, 0.0, 0.0, 0.0, 0.0, 0.0, 0.0, 0.0, 0.0, 0.0, 0.0, 0.0, 0.0, 0.0, 0.0, 0.0, 0.0, 0.0, 0.0, 0.0, 0.0, 0.0, 0.0, 0.0, 0.0, 0.0, 0.0, 0.0, 0.0, 0.0, 0.0, 0.0, 0.0, 0.0, 0.0, 0.0, 0.0, 0.0, 0.0, 0.0, 0.0, 0.0, 0.0, 0.0, 0.0, 0.0, 0.0, 0.0, 0.0, 0.0, 0.0, 0.0, 0.0, 0.0, 0.0, 0.0, 0.0, 0.0, 0.0, 0.0, 0.0, 0.0, 0.0, 0.0, 0.0, 0.0, 0.0, 0.0, 0.0, 0.0, 0.0, 0.0, 0.0, 0.0, 0.0, 0.0, 0.0, 0.0, 0.0, 0.0, 0.0, 0.0, 0.0, 0.0, 0.0, 0.0, 0.0, 0.0, 0.0, 0.0, 0.0, 0.0, 0.0, 0.0, 0.0, 0.0, 0.0, 0.0, 0.0, 0.0, 0.0, 0.0, 0.0, 0.0, 0.0, 0.0, 0.0, 0.0, 0.0, 0.0, 0.0, 0.0, 0.0, 0.0, 0.0, 0.0, 0.0, 0.0, 0.0, 0.0, 0.0, 0.0, 0.0, 0.0, 0.0, 0.0, 0.0, 0.0, 0.0, 0.0, 0.0, 0.0, 0.0, 0.0, 0.0, 0.0, 0.0, 0.0, 0.0, 0.0, 0.0, 0.0, 0.0, 0.0, 0.0, 0.0, 0.0, 0.0, 0.0, 0.0, 0.0, 0.0, 0.0, 0.0, 0.0, 0.0, 0.0, 0.0, 0.0, 0.0, 0.0, 0.0, 0.0, 0.0, 0.0, 0.0, 0.0, 0.0, 0.0, 0.0, 0.0, 0.0, 0.0, 0.0, 0.0, 0.0, 0.0, 0.0, 0.0, 0.0, 0.0, 0.0, 0.0, 0.0, 0.0, 0.0, 0.0, 0.0, 0.0, 0.0, 0.0, 0.0, 0.0, 0.0, 0.0, 0.0, 0.0, 0.0, 0.0, 0.0, 0.0, 0.0, 0.0, 0.0, 0.0, 0.0, 0.0, 0.0, 0.0, 0.0, 0.0, 0.0, 0.0, 0.0, 0.0, 0.0, 0.0, 0.0, 0.0, 0.0, 0.0, 0.0, 0.0, 0.0, 0.0, 0.0, 0.0, 0.0, 0.0, 0.0, 0.0, 0.0, 0.0, 0.0, 0.0, 0.0, 0.0, 0.0, 0.0, 0.0, 0.0, 0.0, 0.0, 0.0, 0.0, 0.0, 0.0, 0.0, 0.0, 0.0, 0.0, 0.0, 0.0, 0.0, 0.0, 0.0, 0.0, 0.0, 0.0, 0.0, 0.0, 0.0, 0.0, 0.0, 0.0, 0.0, 0.0, 0.0, 0.0, 0.0, 0.0, 0.0, 0.0, 0.0, 0.0, 0.0, 0.0, 0.0, 0.0, 0.0, 0.0, 0.0, 0.0, 0.0, 0.0, 0.0, 0.0, 0.0, 0.0, 0.0, 0.0, 0.0, 0.0, 0.0, 0.0, 0.0, 0.0, 0.0, 0.0, 0.0, 0.0, 0.0, 0.0, 0.0, 0.0, 0.0, 0.0, 0.0, 0.0, 0.0, 0.0, 0.0, 0.0, 0.0, 0.0, 0.0, 0.0, 0.0, 0.0, 0.0, 0.0, 0.0, 0.0, 0.0, 0.0, 0.0, 0.0, 0.0, 0.0, 0.0, 0.0, 0.0, 0.0, 0.0, 0.0, 0.0, 0.0, 0.0, 0.0, 0.0, 0.0, 0.0, 0.0, 0.0, 0.0, 0.0, 0.0, 0.0, 0.0, 0.0, 0.0, 0.0, 0.0, 0.0, 0.0, 0.0, 0.0, 0.0, 0.0, 0.0, 0.0, 0.0, 0.0, 0.0, 0.0, 0.0, 0.0, 0.0, 0.0, 0.0, 0.0, 0.0, 0.0, 0.0, 0.0, 0.0, 0.0, 0.0, 0.0, 0.0, 0.0, 0.0, 0.0, 0.0, 0.0, 0.0, 0.0, 0.0, 0.0, 0.0, 0.0, 0.0, 0.0, 0.0, 0.0, 0.0, 0.0, 0.0, 0.0, 0.0, 0.0, 0.0, 0.0, 0.0, 0.0, 0.0, 0.0, 0.0, 0.0, 0.0, 0.0, 0.0, 0.0, 0.0, 0.0, 0.0, 0.0, 0.0, 0.0, 0.0, 0.0, 0.0, 0.0, 0.0, 0.0, 0.0, 0.0, 0.0, 0.0, 0.0, 0.0, 0.0, 0.0, 0.0, 0.0, 0.0, 0.0, 0.0, 0.0, 0.0, 0.0, 0.0, 0.0, 0.0, 0.0, 0.0, 0.0, 0.0, 0.0, 0.0, 0.0, 0.0, 0.0, 0.0, 0.0, 0.0, 0.0, 0.0, 0.0, 0.0, 0.0, 0.0, 0.0, 0.0, 0.0, 0.0, 0.0, 0.0, 0.0, 0.0, 0.0, 0.0, 0.0, 0.0, 0.0, 0.0, 0.0, 0.0, 0.0, 0.0, 0.0, 0.0, 0.0, 0.0, 0.0, 0.0, 0.0, 0.0, 0.0, 0.0, 0.0, 0.0, 0.0, 0.0, 0.0, 0.0, 0.0, 0.0, 0.0, 0.0, 0.0, 0.0, 0.0, 0.0, 0.0, 0.0, 0.0, 0.0, 0.0, 0.0, 0.0, 0.0, 0.0, 0.0, 0.0, 0.0, 0.0, 0.0, 0.0, 0.0, 0.0, 0.0, 0.0, 0.0, 0.0, 0.0, 0.0, 0.0, 0.0, 0.0, 0.0, 0.0, 0.0, 0.0, 0.0, 0.0, 0.0, 0.0, 0.0, 0.0, 0.0, 0.0, 0.0, 0.0, 0.0, 0.0, 0.0, 0.0, 0.0, 0.0, 0.0, 0.0, 0.0, 0.0, 0.0, 0.0, 0.0, 0.0, 0.0, 0.0, 0.0, 0.0, 0.0, 0.0, 0.0, 0.0, 0.0, 0.0, 0.0, 0.0, 0.0, 0.0, 0.0, 0.0, 0.0, 0.0, 0.0, 0.0, 0.0, 0.0, 0.0, 0.0, 0.0, 0.0, 0.0, 0.0, 0.0, 0.0, 0.0, 0.0, 0.0, 0.0, 0.0, 0.0, 0.0, 0.0, 0.0, 0.0, 0.0, 0.0, 0.0, 0.0, 0.0, 0.0, 0.0, 0.0, 0.0, 0.0, 0.0, 0.0, 0.0, 0.0, 0.0, 0.0, 0.0, 0.0, 0.0, 0.0, 0.0, 0.0, 0.0, 0.0, 0.0, 0.0, 0.0, 0.0, 0.0, 0.0, 0.0, 0.0, 0.0, 0.0, 0.0, 0.0, 0.0, 0.0, 0.0, 0.0, 0.0, 0.0, 0.0, 0.0, 0.0, 0.0, 0.0, 0.0, 0.0, 0.0, 0.0, 0.0, 0.0, 0.0, 0.0, 0.0, 0.0, 0.0, 0.0, 0.0, 0.0, 0.0, 0.0, 0.0, 0.0, 0.0, 0.0, 0.0, 0.0, 0.0, 0.0, 0.0, 0.0, 0.0, 0.0, 0.0, 0.0, 0.0, 0.0, 0.0, 0.0, 0.0, 0.0, 0.0, 0.0])
_uv = me_cube_003.uv_layers.new(name='UVMap.002')
_uv.uv.foreach_set('vector', [0.0, 0.0, 0.0, 0.0, 0.0, 0.0, 0.0, 0.0, 0.0, 0.0, 0.0, 0.0, 0.0, 0.0, 0.0, 0.0, 0.0, 0.0, 0.0, 0.0, 0.0, 0.0, 0.0, 0.0, 0.0, 0.0, 0.0, 0.0, 0.0, 0.0, 0.0, 0.0, 0.0, 0.0, 0.0, 0.0, 0.0, 0.0, 0.0, 0.0, 0.0, 0.0, 0.0, 0.0, 0.0, 0.0, 0.0, 0.0, 0.0, 0.0, 0.0, 0.0, 0.0, 0.0, 0.0, 0.0, 0.0, 0.0, 0.0, 0.0, 0.0, 0.0, 0.0, 0.0, 0.0, 0.0, 0.0, 0.0, 0.0, 0.0, 0.0, 0.0, 0.0, 0.0, 0.0, 0.0, 0.0, 0.0, 0.0, 0.0, 0.0, 0.0, 0.0, 0.0, 0.0, 0.0, 0.0, 0.0, 0.0, 0.0, 0.0, 0.0, 0.0, 0.0, 0.0, 0.0, 0.0, 0.0, 0.0, 0.0, 0.0, 0.0, 0.0, 0.0, 0.0, 0.0, 0.0, 0.0, 0.0, 0.0, 0.0, 0.0, 0.0, 0.0, 0.0, 0.0, 0.0, 0.0, 0.0, 0.0, 0.0, 0.0, 0.0, 0.0, 0.0, 0.0, 0.0, 0.0, 0.0, 0.0, 0.0, 0.0, 0.0, 0.0, 0.0, 0.0, 0.0, 0.0, 0.0, 0.0, 0.0, 0.0, 0.0, 0.0, 0.0, 0.0, 0.0, 0.0, 0.0, 0.0, 0.0, 0.0, 0.0, 0.0, 0.0, 0.0, 0.0, 0.0, 0.0, 0.0, 0.0, 0.0, 0.0, 0.0, 0.0, 0.0, 0.0, 0.0, 0.0, 0.0, 0.0, 0.0, 0.0, 0.0, 0.0, 0.0, 0.0, 0.0, 0.0, 0.0, 0.0, 0.0, 0.0, 0.0, 0.0, 0.0, 0.0, 0.0, 0.0, 0.0, 0.0, 0.0, 0.0, 0.0, 0.0, 0.0, 0.0, 0.0, 0.0, 0.0, 0.0, 0.0, 0.0, 0.0, 0.0, 0.0, 0.0, 0.0, 0.0, 0.0, 0.0, 0.0, 0.0, 0.0, 0.0, 0.0, 0.0, 0.0, 0.0, 0.0, 0.0, 0.0, 0.0, 0.0, 0.0, 0.0, 0.0, 0.0, 0.0, 0.0, 0.0, 0.0, 0.0, 0.0, 0.0, 0.0, 0.0, 0.0, 0.0, 0.0, 0.0, 0.0, 0.0, 0.0, 0.0, 0.0, 0.0, 0.0, 0.0, 0.0, 0.0, 0.0, 0.0, 0.0, 0.0, 0.0, 0.0, 0.0, 0.0, 0.0, 0.0, 0.0, 0.0, 0.0, 0.0, 0.0, 0.0, 0.0, 0.0, 0.0, 0.0, 0.0, 0.0, 0.0, 0.0, 0.0, 0.0, 0.0, 0.0, 0.0, 0.0, 0.0, 0.0, 0.0, 0.0, 0.0, 0.0, 0.0, 0.0, 0.0, 0.0, 0.0, 0.0, 0.0, 0.0, 0.0, 0.0, 0.0, 0.0, 0.0, 0.0, 0.0, 0.0, 0.0, 0.0, 0.0, 0.0, 0.0, 0.0, 0.0, 0.0, 0.0, 0.0, 0.0, 0.0, 0.0, 0.0, 0.0, 0.0, 0.0, 0.0, 0.0, 0.0, 0.0, 0.0, 0.0, 0.0, 0.0, 0.0, 0.0, 0.0, 0.0, 0.0, 0.0, 0.0, 0.0, 0.0, 0.0, 0.0, 0.0, 0.0, 0.0, 0.0, 0.0, 0.0, 0.0, 0.0, 0.0, 0.0, 0.0, 0.0, 0.0, 0.0, 0.0, 0.0, 0.0, 0.0, 0.0, 0.0, 0.0, 0.0, 0.0, 0.0, 0.0, 0.0, 0.0, 0.0, 0.0, 0.0, 0.0, 0.0, 0.0, 0.0, 0.0, 0.0, 0.0, 0.0, 0.0, 0.0, 0.0, 0.0, 0.0, 0.0, 0.0, 0.0, 0.0, 0.0, 0.0, 0.0, 0.0, 0.0, 0.0, 0.0, 0.0, 0.0, 0.0, 0.0, 0.0, 0.0, 0.0, 0.0, 0.0, 0.0, 0.0, 0.0, 0.0, 0.0, 0.0, 0.0, 0.0, 0.0, 0.0, 0.0, 0.0, 0.0, 0.0, 0.0, 0.0, 0.0, 0.0, 0.0, 0.0, 0.0, 0.0, 0.0, 0.0, 0.0, 0.0, 0.0, 0.0, 0.0, 0.0, 0.0, 0.0, 0.0, 0.0, 0.0, 0.0, 0.0, 0.0, 0.0, 0.0, 0.0, 0.0, 0.0, 0.0, 0.0, 0.0, 0.0, 0.0, 0.0, 0.0, 0.0, 0.0, 0.0, 0.0, 0.0, 0.0, 0.0, 0.0, 0.0, 0.0, 0.0, 0.0, 0.0, 0.0, 0.0, 0.0, 0.0, 0.0, 0.0, 0.0, 0.0, 0.0, 0.0, 0.0, 0.0, 0.0, 0.0, 0.0, 0.0, 0.0, 0.0, 0.0, 0.0, 0.0, 0.0, 0.0, 0.0, 0.0, 0.0, 0.0, 0.0, 0.0, 0.0, 0.0, 0.0, 0.0, 0.0, 0.0, 0.0, 0.0, 0.0, 0.0, 0.0, 0.0, 0.0, 0.0, 0.0, 0.0, 0.0, 0.0, 0.0, 0.0, 0.0, 0.0, 0.0, 0.0, 0.0, 0.0, 0.0, 0.0, 0.0, 0.0, 0.0, 0.0, 0.0, 0.0, 0.0, 0.0, 0.0, 0.0, 0.0, 0.0, 0.0, 0.0, 0.0, 0.0, 0.0, 0.0, 0.0, 0.0, 0.0, 0.0, 0.0, 0.0, 0.0, 0.0, 0.0, 0.0, 0.0, 0.0, 0.0, 0.0, 0.0, 0.0, 0.0, 0.0, 0.0, 0.0, 0.0, 0.0, 0.0, 0.0, 0.0, 0.0, 0.0, 0.0, 0.0, 0.0, 0.0, 0.0, 0.0, 0.0, 0.0, 0.0, 0.0, 0.0, 0.0, 0.0, 0.0, 0.0, 0.0, 0.0, 0.0, 0.0, 0.0, 0.0, 0.0, 0.0, 0.0, 0.0, 0.0, 0.0, 0.0, 0.0, 0.0, 0.0, 0.0, 0.0, 0.0, 0.0, 0.0, 0.0, 0.0, 0.0, 0.0, 0.0, 0.0, 0.0, 0.0, 0.0, 0.0, 0.0, 0.0, 0.0, 0.0, 0.0, 0.0, 0.0, 0.0, 0.0, 0.0, 0.0, 0.0, 0.0, 0.0, 0.0, 0.0, 0.0, 0.0, 0.0, 0.0, 0.0, 0.0, 0.0, 0.0, 0.0, 0.0, 0.0, 0.0, 0.0, 0.0, 0.0, 0.0, 0.0, 0.0, 0.0, 0.0, 0.0, 0.0, 0.0, 0.0, 0.0, 0.0, 0.0, 0.0, 0.0, 0.0, 0.0, 0.0, 0.0, 0.0, 0.0, 0.0, 0.0, 0.0, 0.0, 0.0, 0.0, 0.0, 0.0, 0.0, 0.0, 0.0, 0.0, 0.0, 0.0, 0.0, 0.0, 0.0, 0.0, 0.0, 0.0, 0.0, 0.0, 0.0, 0.0, 0.0, 0.0, 0.0, 0.0, 0.0, 0.0, 0.0, 0.0, 0.0, 0.0, 0.0, 0.0, 0.0, 0.0, 0.0, 0.0, 0.0, 0.0, 0.0, 0.0, 0.0, 0.0, 0.0, 0.0, 0.0, 0.0, 0.0, 0.0, 0.0, 0.0, 0.0, 0.0, 0.0, 0.0, 0.0, 0.0, 0.0, 0.0, 0.0, 0.0, 0.0, 0.0, 0.0, 0.0, 0.0, 0.0, 0.0, 0.0, 0.0, 0.0, 0.0, 0.0, 0.0, 0.0, 0.0, 0.0, 0.0, 0.0, 0.0, 0.0, 0.0, 0.0, 0.0, 0.0, 0.0, 0.0, 0.0, 0.0, 0.0, 0.0, 0.0, 0.0, 0.0, 0.0, 0.0, 0.0, 0.0, 0.0, 0.0, 0.0, 0.0, 0.0, 0.0, 0.0, 0.0, 0.0, 0.0, 0.0, 0.0, 0.0, 0.0, 0.0, 0.0, 0.0, 0.0, 0.0, 0.0, 0.0, 0.0, 0.0, 0.0, 0.0, 0.0, 0.0, 0.0, 0.0, 0.0, 0.0, 0.0, 0.0, 0.0, 0.0, 0.0, 0.0, 0.0, 0.0, 0.0, 0.0, 0.0, 0.0, 0.0, 0.0, 0.0, 0.0, 0.0, 0.0, 0.0, 0.0, 0.0, 0.0, 0.0, 0.0, 0.0, 0.0, 0.0, 0.0, 0.0, 0.0, 0.0, 0.0, 0.0, 0.0, 0.0, 0.0, 0.0, 0.0, 0.0, 0.0, 0.0, 0.0, 0.0, 0.0, 0.0, 0.0, 0.0, 0.0, 0.0, 0.0, 0.0, 0.0, 0.0, 0.0, 0.0, 0.0, 0.0, 0.0, 0.0, 0.0, 0.0, 0.0, 0.0, 0.0, 0.0, 0.0, 0.0, 0.0, 0.0, 0.0, 0.0, 0.0, 0.0, 0.0, 0.0, 0.0, 0.0, 0.0, 0.0, 0.0, 0.0, 0.0, 0.0, 0.0, 0.0, 0.0, 0.0, 0.0, 0.0, 0.0, 0.0, 0.0, 0.0, 0.0, 0.0, 0.0, 0.0, 0.0, 0.0, 0.0, 0.0, 0.0, 0.0, 0.0, 0.0, 0.0, 0.0, 0.0, 0.0, 0.0, 0.0, 0.0, 0.0, 0.0, 0.0, 0.0, 0.0, 0.0, 0.0, 0.0, 0.0, 0.0, 0.0, 0.0, 0.0, 0.0, 0.0, 0.0, 0.0, 0.0, 0.0, 0.0, 0.0, 0.0, 0.0, 0.0, 0.0, 0.0, 0.0, 0.0, 0.0, 0.0, 0.0, 0.0, 0.0, 0.0, 0.0, 0.0, 0.0, 0.0, 0.0, 0.0, 0.0, 0.0, 0.0, 0.0, 0.0, 0.0, 0.0, 0.0, 0.0, 0.0, 0.0, 0.0, 0.0, 0.0, 0.0, 0.0, 0.0, 0.0, 0.0, 0.0, 0.0, 0.0, 0.0, 0.0, 0.0, 0.0, 0.0, 0.0, 0.0, 0.0, 0.0, 0.0, 0.0, 0.0, 0.0, 0.0, 0.0, 0.0, 0.0, 0.0, 0.0, 0.0, 0.0, 0.0, 0.0, 0.0, 0.0, 0.0, 0.0, 0.0, 0.0, 0.0, 0.0, 0.0, 0.0, 0.0, 0.0, 0.0, 0.0, 0.0, 0.0, 0.0, 0.0, 0.0, 0.0, 0.0, 0.0, 0.0, 0.0, 0.0, 0.0, 0.0, 0.0, 0.0, 0.0, 0.0, 0.0, 0.0, 0.0, 0.0, 0.0, 0.0, 0.0, 0.0, 0.0, 0.0, 0.0, 0.0, 0.0, 0.0, 0.0, 0.0, 0.0, 0.0, 0.0, 0.0, 0.0, 0.0, 0.0, 0.0, 0.0, 0.0, 0.0, 0.0, 0.0, 0.0, 0.0, 0.0, 0.0, 0.0, 0.0, 0.0, 0.0, 0.0, 0.0, 0.0, 0.0, 0.0, 0.0, 0.0, 0.0, 0.0, 0.0, 0.0, 0.0, 0.0, 0.0, 0.0, 0.0, 0.0, 0.0, 0.0, 0.0, 0.0, 0.0, 0.0, 0.0, 0.0, 0.0, 0.0, 0.0, 0.0, 0.0, 0.0, 0.0, 0.0, 0.0, 0.0, 0.0, 0.0, 0.0, 0.0, 0.0, 0.0, 0.0, 0.0, 0.0, 0.0, 0.0, 0.0, 0.0, 0.0, 0.0, 0.0, 0.0, 0.0, 0.0, 0.0, 0.0, 0.0, 0.0, 0.0, 0.0, 0.0, 0.0, 0.0, 0.0, 0.0, 0.0, 0.0, 0.0, 0.0, 0.0, 0.0, 0.0, 0.0, 0.0, 0.0, 0.0, 0.0, 0.0, 0.0, 0.0, 0.0, 0.0, 0.0, 0.0, 0.0, 0.0, 0.0, 0.0, 0.0, 0.0, 0.0, 0.0, 0.0, 0.0, 0.0, 0.0, 0.0, 0.0, 0.0, 0.0, 0.0, 0.0, 0.0, 0.0, 0.0, 0.0, 0.0, 0.0, 0.0, 0.0, 0.0, 0.0, 0.0, 0.0, 0.0, 0.0, 0.0, 0.0, 0.0, 0.0, 0.0, 0.0, 0.0, 0.0, 0.0, 0.0, 0.0, 0.0, 0.0, 0.0, 0.0, 0.0, 0.0, 0.0, 0.0, 0.0, 0.0, 0.0, 0.0, 0.0, 0.0, 0.0, 0.0, 0.0, 0.0, 0.0, 0.0, 0.0, 0.0, 0.0, 0.0, 0.0, 0.0, 0.0, 0.0, 0.0, 0.0, 0.0, 0.0, 0.0, 0.0, 0.0, 0.0, 0.0, 0.0, 0.0, 0.0, 0.0, 0.0, 0.0, 0.0, 0.0, 0.0, 0.0, 0.0, 0.0, 0.0, 0.0, 0.0, 0.0, 0.0, 0.0, 0.0, 0.0, 0.0, 0.0, 0.0, 0.0, 0.0, 0.0, 0.0, 0.0, 0.0, 0.0, 0.0, 0.0, 0.0, 0.0, 0.0, 0.0, 0.0, 0.0, 0.0, 0.0, 0.0, 0.0, 0.0, 0.0, 0.0, 0.0, 0.0, 0.0, 0.0, 0.0, 0.0, 0.0, 0.0, 0.0, 0.0, 0.0, 0.0, 0.0, 0.0, 0.0, 0.0, 0.0, 0.0, 0.0, 0.0, 0.0, 0.0, 0.0, 0.0, 0.0, 0.0, 0.0, 0.0, 0.0, 0.0, 0.0, 0.0, 0.0, 0.0, 0.0, 0.0, 0.0, 0.0, 0.0, 0.0, 0.0, 0.0, 0.0, 0.0, 0.0, 0.0, 0.0, 0.0, 0.0, 0.0, 0.0, 0.0, 0.0, 0.0, 0.0, 0.0, 0.0, 0.0, 0.0, 0.0, 0.0, 0.0, 0.0, 0.0, 0.0, 0.0, 0.0, 0.0, 0.0, 0.0, 0.0, 0.0, 0.0, 0.0, 0.0, 0.0, 0.0, 0.0, 0.0, 0.0, 0.0, 0.0, 0.0, 0.0, 0.0, 0.0, 0.0, 0.0, 0.0, 0.0, 0.0, 0.0, 0.0, 0.0, 0.0, 0.0, 0.0, 0.0, 0.0, 0.0, 0.0, 0.0, 0.0, 0.0, 0.0, 0.0, 0.0, 0.0, 0.0, 0.0, 0.0, 0.0, 0.0, 0.0, 0.0, 0.0, 0.0, 0.0, 0.0, 0.0, 0.0, 0.0, 0.0, 0.0, 0.0, 0.0, 0.0, 0.0, 0.0, 0.0, 0.0, 0.0, 0.0, 0.0, 0.0, 0.0, 0.0, 0.0, 0.0, 0.0, 0.0, 0.0, 0.0, 0.0, 0.0, 0.0, 0.0, 0.0, 0.0, 0.0, 0.0, 0.0, 0.0, 0.0, 0.0, 0.0, 0.0, 0.0, 0.0, 0.0, 0.0, 0.0, 0.0, 0.0, 0.0, 0.0, 0.0, 0.0, 0.0, 0.0, 0.0, 0.0, 0.0, 0.0, 0.0, 0.0, 0.0, 0.0, 0.0, 0.0, 0.0, 0.0, 0.0, 0.0, 0.0, 0.0, 0.0, 0.0, 0.0, 0.0, 0.0, 0.0, 0.0, 0.0, 0.0, 0.0, 0.0, 0.0, 0.0, 0.0, 0.0, 0.0, 0.0, 0.0, 0.0, 0.0, 0.0, 0.0, 0.0, 0.0, 0.0, 0.0, 0.0, 0.0, 0.0, 0.0, 0.0, 0.0, 0.0, 0.0, 0.0, 0.0, 0.0, 0.0, 0.0, 0.0, 0.0, 0.0, 0.0, 0.0, 0.0, 0.0, 0.0, 0.0, 0.0, 0.0, 0.0, 0.0, 0.0, 0.0, 0.0, 0.0, 0.0, 0.0, 0.0, 0.0, 0.0, 0.0, 0.0, 0.0, 0.0, 0.0, 0.0, 0.0, 0.0, 0.0, 0.0, 0.0, 0.0, 0.0, 0.0, 0.0, 0.0, 0.0, 0.0, 0.0, 0.0, 0.0, 0.0, 0.0, 0.0, 0.0, 0.0, 0.0, 0.0, 0.0, 0.0, 0.0])
me_cube_003.materials.append(mat_material_005)
me_cube_003.use_remesh_preserve_volume = False
me_cube_003.use_remesh_preserve_attributes = False
me_cube_003.use_mirror_vertex_groups = False
me_cube_003.update()
me_cube_001 = bpy.data.meshes.new('Cube.001')
me_cube_001.from_pydata([(-1.0, -1.0, -1.0), (-1.0, -1.0, 1.0), (-1.0, 1.0, -1.0), (-1.0, 1.0, 1.0), (1.0, -1.0, -1.0), (1.0, -1.0, 1.0), (1.0, 1.0, -1.0), (1.0, 1.0, 1.0)], [], [(0, 1, 3, 2), (2, 3, 7, 6), (6, 7, 5, 4), (4, 5, 1, 0), (2, 6, 4, 0), (7, 3, 1, 5)])
_uv = me_cube_001.uv_layers.new(name='UVMap')
_uv.uv.foreach_set('vector', [0.375, 0.0, 0.625, 0.0, 0.625, 0.25, 0.375, 0.25, 0.375, 0.25, 0.625, 0.25, 0.625, 0.5, 0.375, 0.5, 0.375, 0.5, 0.625, 0.5, 0.625, 0.75, 0.375, 0.75, 0.375, 0.75, 0.625, 0.75, 0.625, 1.0, 0.375, 1.0, 0.125, 0.5, 0.375, 0.5, 0.375, 0.75, 0.125, 0.75, 0.625, 0.5, 0.875, 0.5, 0.875, 0.75, 0.625, 0.75])
me_cube_001.use_remesh_preserve_volume = False
me_cube_001.use_remesh_preserve_attributes = False
me_cube_001.use_mirror_vertex_groups = False
me_cube_001.update()
me_cube_002 = bpy.data.meshes.new('Cube.002')
me_cube_002.from_pydata([(-1.0, -1.0, -1.0), (-1.0, -1.0, 1.0), (-1.0, 1.0, -1.0), (-1.0, 1.0, 1.0), (1.0, -1.0, -1.0), (1.0, -1.0, 1.0), (1.0, 1.0, -1.0), (1.0, 1.0, 1.0)], [], [(0, 1, 3, 2), (2, 3, 7, 6), (6, 7, 5, 4), (4, 5, 1, 0), (2, 6, 4, 0), (7, 3, 1, 5)])
_uv = me_cube_002.uv_layers.new(name='UVMap')
_uv.uv.foreach_set('vector', [0.375, 0.0, 0.625, 0.0, 0.625, 0.25, 0.375, 0.25, 0.375, 0.25, 0.625, 0.25, 0.625, 0.5, 0.375, 0.5, 0.375, 0.5, 0.625, 0.5, 0.625, 0.75, 0.375, 0.75, 0.375, 0.75, 0.625, 0.75, 0.625, 1.0, 0.375, 1.0, 0.125, 0.5, 0.375, 0.5, 0.375, 0.75, 0.125, 0.75, 0.625, 0.5, 0.875, 0.5, 0.875, 0.75, 0.625, 0.75])
me_cube_002.use_remesh_preserve_volume = False
me_cube_002.use_remesh_preserve_attributes = False
me_cube_002.use_mirror_vertex_groups = False
me_cube_002.update()

# ---- objects
ob_cube_001 = bpy.data.objects.new('Cube.001', me_cube_003)
ob_powervolumesubtract = bpy.data.objects.new('PowerVolumeSubtract', me_cube_001)
ob_chargersubtract = bpy.data.objects.new('ChargerSubtract', me_cube_002)

# ---- transforms, parenting, visibility, modifiers, constraints
ob_cube_001.location = (0.0, 0.0, 0.0)
ob_cube_001.scale = (0.04057, 0.07984, 0.00415)
ob_cube_001.lock_rotations_4d = False
ob_cube_001.empty_display_type = 'ARROWS'
ob_cube_001.lineart.crease_threshold = 0.0
ob_powervolumesubtract.location = (0.09329, 0.03382, 0.0005013)
ob_powervolumesubtract.scale = (0.005, 0.0325, 0.00325)
ob_powervolumesubtract.lineart.crease_threshold = 0.0
ob_chargersubtract.location = (0.03576, -0.1129, -0.006839)
ob_chargersubtract.scale = (0.0215, 0.005, 0.00325)
ob_chargersubtract.lineart.crease_threshold = 0.0

# ---- collection membership
col_collection.objects.link(ob_cube_001)
col_collection.objects.link(ob_powervolumesubtract)
col_collection.objects.link(ob_chargersubtract)

# ---- scene / render settings (as saved in the file)
scene.frame_start = 1; scene.frame_end = 250; scene.frame_set(1)
scene.render.engine = 'BLENDER_EEVEE_NEXT'
scene.cycles.use_denoising = False
scene.cycles.samples = 128
scene.cycles.sampling_pattern = 'TABULATED_SOBOL'
scene.cycles.use_adaptive_sampling = False
scene.cycles.use_light_tree = False
scene.view_settings.view_transform = 'Filmic'
bpy.context.view_layer.update()

# ---- added for rendering (the .blend has no active camera and no usable light): camera, sun
cam_auto = bpy.data.cameras.new('AutoCamera')
cam_auto.lens = 50.0
cam_auto.sensor_width = 36.0
cam_auto.clip_end = 1000.0
ob_auto_camera = bpy.data.objects.new('AutoCamera', cam_auto)
scene.collection.objects.link(ob_auto_camera)
ob_auto_camera.location = (0.255058, -0.290719, 0.180674)
ob_auto_camera.rotation_euler = (1.09748, -7.21219e-08, 0.694738)
scene.camera = ob_auto_camera
light_auto_sun = bpy.data.lights.new('AutoSun', 'SUN')
light_auto_sun.energy = 3.0
light_auto_sun.angle = 0.0523599
ob_auto_sun = bpy.data.objects.new('AutoSun', light_auto_sun)
scene.collection.objects.link(ob_auto_sun)
ob_auto_sun.rotation_euler = (0.872665, 0.174533, 0.523599)
bpy.context.view_layer.update()
